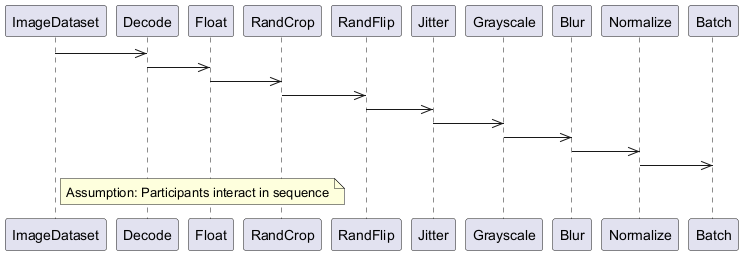

The diagram above was rendered by PlantUML. Its source (embedded in the PNG):
@startuml
participant ImageDataset as "ImageDataset"
participant Decode as "Decode"
participant Float as "Float"
participant RandCrop as "RandCrop"
participant RandFlip as "RandFlip"
participant Jitter as "Jitter"
participant Grayscale as "Grayscale"
participant Blur as "Blur"
participant Normalize as "Normalize"
participant Batch as "Batch"
ImageDataset ->> Decode: 
Decode ->> Float: 
Float ->> RandCrop: 
RandCrop ->> RandFlip: 
RandFlip ->> Jitter: 
Jitter ->> Grayscale: 
Grayscale ->> Blur: 
Blur ->> Normalize: 
Normalize ->> Batch: 
note right of ImageDataset: Assumption: Participants interact in sequence
@enduml